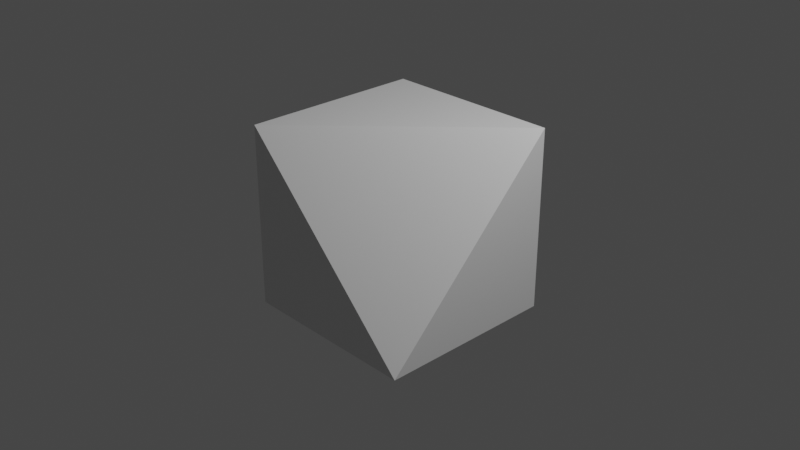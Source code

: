 # Source: 5_6_Hull.blend  (saved by Blender 3.0.42; exported with 4.5.12 LTS)
import bpy
from mathutils import Matrix  # noqa: F401  (used for matrix-valued properties, if any)

bpy.ops.wm.read_factory_settings(use_empty=True)
scene = bpy.context.scene
scene.name = 'Scene'

# ---- collections
col_collection = bpy.data.collections.new('Collection'); scene.collection.children.link(col_collection)

# ---- materials (node trees are filled in below, after node groups)
mat_material = bpy.data.materials.new('Material')
mat_material.alpha_threshold = 0.0
mat_material.use_transparent_shadow = False
mat_material.line_color = (0.0, 0.0, 0.0, 1.0)

# ---- material node trees
mat_material.use_nodes = True; mat_material.node_tree.nodes.clear()
_N = mat_material.node_tree.nodes; _L = mat_material.node_tree.links
n0 = _N.new('ShaderNodeOutputMaterial'); n0.name = 'Material Output'; n0.location = (300, 300)
n1 = _N.new('ShaderNodeBsdfPrincipled'); n1.name = 'Principled BSDF'; n1.location = (10, 300)
n1.distribution = 'GGX'
n1.subsurface_method = 'RANDOM_WALK_SKIN'
n1.inputs[2].default_value = 0.4
n1.inputs[3].default_value = 1.45
n1.inputs[27].default_value = (0.0, 0.0, 0.0, 1.0)
n1.inputs[28].default_value = 1.0
_L.new(n1.outputs[0], n0.inputs[0])
n0.is_active_output = True

# ---- world
world_world = bpy.data.worlds.new('World'); scene.world = world_world
world_world.use_nodes = True; world_world.node_tree.nodes.clear()
_N = world_world.node_tree.nodes; _L = world_world.node_tree.links
n0 = _N.new('ShaderNodeOutputWorld'); n0.name = 'World Output'; n0.location = (300, 300)
n1 = _N.new('ShaderNodeBackground'); n1.name = 'Background'; n1.location = (10, 300)
n1.inputs[0].default_value = (0.05088, 0.05088, 0.05088, 1.0)
_L.new(n1.outputs[0], n0.inputs[0])
n0.is_active_output = True
world_world.color = (0.05088, 0.05088, 0.05088)
world_world.use_sun_shadow = False
world_world.sun_shadow_jitter_overblur = 0.0

# ---- cameras
cam_camera = bpy.data.cameras.new('Camera')
cam_camera.clip_end = 100.0
cam_camera.ortho_scale = 7.314

# ---- lights
light_light = bpy.data.lights.new('Light', 'POINT')
light_light.transmission_factor = 0.0
light_light.energy = 1000.0
light_light.shadow_soft_size = 0.1
light_light.shadow_maximum_resolution = 0.006
light_light.use_absolute_resolution = True

# ---- meshes
me_cube = bpy.data.meshes.new('Cube')
me_cube.from_pydata([(1.0, 1.0, 1.0), (1.0, 1.0, -1.0), (1.0, -1.0, -1.0), (-1.0, 1.0, 1.0), (-1.0, 1.0, -1.0), (-1.0, -1.0, 1.0), (-1.0, -1.0, -1.0), (1.0, 1.0, 1.0), (-1.0, -1.0, 1.0), (1.0, -1.0, -1.0)], [], [(0, 3, 5, 8, 7), (6, 5, 3, 4), (4, 1, 2, 6), (2, 9, 8, 5, 6), (4, 3, 0, 1), (7, 8, 9), (1, 0, 7, 9, 2)])
_uv = me_cube.uv_layers.new(name='UVMap')
_uv.uv.foreach_set('vector', [0.625, 0.5, 0.875, 0.5, 0.875, 0.75, 0.875, 0.75, 0.625, 0.5, 0.375, 0.0, 0.625, 0.0, 0.625, 0.25, 0.375, 0.25, 0.125, 0.5, 0.375, 0.5, 0.375, 0.75, 0.125, 0.75, 0.375, 0.75, 0.375, 0.75, 0.625, 1.0, 0.625, 1.0, 0.375, 1.0, 0.375, 0.25, 0.625, 0.25, 0.625, 0.5, 0.375, 0.5, 0.625, 0.5, 0.875, 0.75, 0.375, 0.75, 0.375, 0.5, 0.625, 0.5, 0.625, 0.5, 0.375, 0.75, 0.375, 0.75])
me_cube.materials.append(mat_material)
me_cube.use_remesh_preserve_volume = False
me_cube.use_remesh_preserve_attributes = False
me_cube.use_mirror_vertex_groups = False
me_cube.update()

# ---- objects
ob_5_6_hull = bpy.data.objects.new('5_6_Hull', me_cube)
ob_light = bpy.data.objects.new('Light', light_light)
ob_camera = bpy.data.objects.new('Camera', cam_camera)

# ---- transforms, parenting, visibility, modifiers, constraints
ob_5_6_hull.location = (0.0, 0.0, 0.0)
ob_5_6_hull.lock_rotations_4d = False
ob_5_6_hull.empty_display_type = 'ARROWS'
ob_5_6_hull.lineart.crease_threshold = 0.0
ob_light.location = (4.076, 1.005, 5.904)
ob_light.rotation_euler = (0.6503, 0.05522, 1.866)
ob_light.lock_rotations_4d = False
ob_light.empty_display_type = 'ARROWS'
ob_light.color = (0.0, 0.0, 0.0, 0.0)
ob_light.lineart.crease_threshold = 0.0
ob_camera.location = (7.359, -6.926, 4.958)
ob_camera.rotation_euler = (1.109, 0.0, 0.8149)
ob_camera.lock_rotations_4d = False
ob_camera.empty_display_type = 'ARROWS'
ob_camera.color = (0.0, 0.0, 0.0, 0.0)
ob_camera.display_type = 'WIRE'
ob_camera.lineart.crease_threshold = 0.0

# ---- collection membership
col_collection.objects.link(ob_5_6_hull)
col_collection.objects.link(ob_light)
col_collection.objects.link(ob_camera)

# ---- scene / render settings (as saved in the file)
scene.camera = ob_camera
scene.frame_start = 1; scene.frame_end = 250; scene.frame_set(1)
scene.render.engine = 'BLENDER_EEVEE_NEXT'
scene.cycles.sampling_pattern = 'TABULATED_SOBOL'
scene.cycles.use_light_tree = False
scene.view_settings.view_transform = 'Filmic'
bpy.context.view_layer.update()
